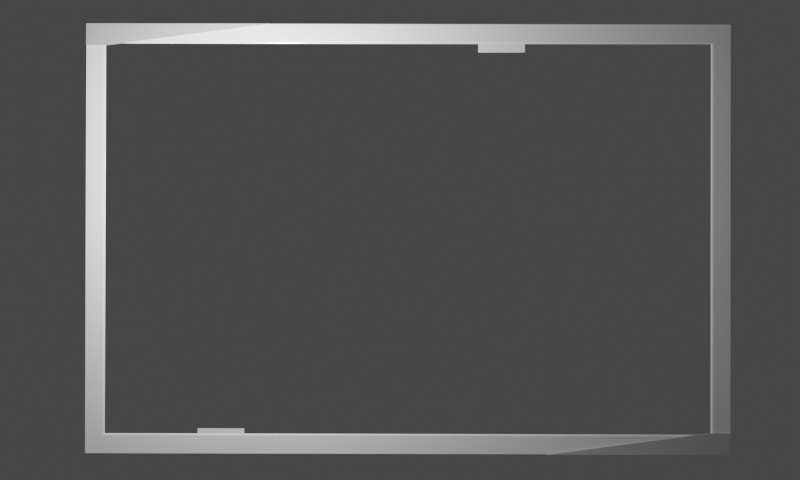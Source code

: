 # Source: windowBackgroundTexturing.blend  (saved by Blender 2.80.75; exported with 4.5.12 LTS)
import bpy
from mathutils import Matrix  # noqa: F401  (used for matrix-valued properties, if any)

bpy.ops.wm.read_factory_settings(use_empty=True)
scene = bpy.context.scene
scene.name = 'Scene'

# ---- collections
col_collection = bpy.data.collections.new('Collection'); scene.collection.children.link(col_collection)

# ---- materials (node trees are filled in below, after node groups)
mat_metallic = bpy.data.materials.new('Metallic')
mat_securedoors = bpy.data.materials.new('SecureDoors')

# ---- material node trees
mat_metallic.use_nodes = True; mat_metallic.node_tree.nodes.clear()
_N = mat_metallic.node_tree.nodes; _L = mat_metallic.node_tree.links
n0 = _N.new('ShaderNodeBsdfPrincipled'); n0.name = 'Principled BSDF'; n0.location = (103, 513)
n0.distribution = 'GGX'
n0.subsurface_method = 'BURLEY'
n0.inputs[0].default_value = (0.426, 0.426, 0.426, 1.0)
n0.inputs[1].default_value = 0.1341
n0.inputs[2].default_value = 0.1409
n0.inputs[3].default_value = 1.45
n0.inputs[27].default_value = (0.0, 0.0, 0.0, 1.0)
n0.inputs[28].default_value = 1.0
n1 = _N.new('ShaderNodeOutputMaterial'); n1.name = 'Material Output'; n1.location = (451, 513)
_L.new(n0.outputs[0], n1.inputs[0])
n1.is_active_output = True
mat_securedoors.use_nodes = True; mat_securedoors.node_tree.nodes.clear()
_N = mat_securedoors.node_tree.nodes; _L = mat_securedoors.node_tree.links
n0 = _N.new('ShaderNodeOutputMaterial'); n0.name = 'Material Output'; n0.location = (300, 300)
n1 = _N.new('ShaderNodeBsdfPrincipled'); n1.name = 'Principled BSDF'; n1.location = (10, 300)
n1.distribution = 'GGX'
n1.subsurface_method = 'BURLEY'
n1.inputs[0].default_value = (0.2631, 0.2631, 0.2631, 1.0)
n1.inputs[1].default_value = 0.1841
n1.inputs[2].default_value = 0.09091
n1.inputs[3].default_value = 1.45
n1.inputs[13].default_value = 0.6977
n1.inputs[27].default_value = (0.0, 0.0, 0.0, 1.0)
n1.inputs[28].default_value = 1.0
_L.new(n1.outputs[0], n0.inputs[0])
n0.is_active_output = True

# ---- world
world_world = bpy.data.worlds.new('World'); scene.world = world_world
world_world.use_nodes = True; world_world.node_tree.nodes.clear()
_N = world_world.node_tree.nodes; _L = world_world.node_tree.links
n0 = _N.new('ShaderNodeOutputWorld'); n0.name = 'World Output'; n0.location = (300, 300)
n1 = _N.new('ShaderNodeBackground'); n1.name = 'Background'; n1.location = (10, 300)
n1.inputs[0].default_value = (0.05088, 0.05088, 0.05088, 0.0)
_L.new(n1.outputs[0], n0.inputs[0])
n0.is_active_output = True
world_world.color = (0.05088, 0.05088, 0.05088)
world_world.use_sun_shadow = False
world_world.sun_shadow_jitter_overblur = 0.0

# ---- cameras
cam_camera = bpy.data.cameras.new('Camera')
cam_camera.clip_end = 100.0
cam_camera.ortho_scale = 7.314

# ---- lights
light_light = bpy.data.lights.new('Light', 'POINT')
light_light.transmission_factor = 0.0
light_light.energy = 1000.0
light_light.shadow_soft_size = 0.1
light_light.shadow_maximum_resolution = 0.006
light_light.use_absolute_resolution = True

# ---- meshes
me_plane = bpy.data.meshes.new('Plane')
me_plane.from_pydata([(-1.0, -1.0, 0.0), (1.0, -1.0, 0.0), (-1.0, 1.0, 0.0), (1.0, 1.0, 0.0), (-0.8667, -1.0, 0.0), (-0.7333, -1.0, 0.0), (-0.6, -1.0, 0.0), (-0.4667, -1.0, 0.0), (-0.3333, -1.0, 0.0), (-0.2, -1.0, 0.0), (-0.06667, -1.0, 0.0), (0.06667, -1.0, 0.0), (0.2, -1.0, 0.0), (0.3333, -1.0, 0.0), (0.4667, -1.0, 0.0), (0.6, -1.0, 0.0), (0.7333, -1.0, 0.0), (0.8667, -1.0, 0.0), (0.8667, 1.0, 0.0), (0.7333, 1.0, 0.0), (0.6, 1.0, 0.0), (0.4667, 1.0, 0.0), (0.3333, 1.0, 0.0), (0.2, 1.0, 0.0), (0.06667, 1.0, 0.0), (-0.06667, 1.0, 0.0), (-0.2, 1.0, 0.0), (-0.3333, 1.0, 0.0), (-0.4667, 1.0, 0.0), (-0.6, 1.0, 0.0), (-0.7333, 1.0, 0.0), (-0.8667, 1.0, 0.0), (-1.0, 0.8, 0.0), (-1.0, 0.6, 0.0), (-1.0, 0.4, 0.0), (-1.0, 0.2, 0.0), (-1.0, 0.0, 0.0), (-1.0, -0.2, 0.0), (-1.0, -0.4, 0.0), (-1.0, -0.6, 0.0), (-1.0, -0.8, 0.0), (1.0, -0.8, 0.0), (1.0, -0.6, 0.0), (1.0, -0.4, 0.0), (1.0, -0.2, 0.0), (1.0, 0.0, 0.0), (1.0, 0.2, 0.0), (1.0, 0.4, 0.0), (1.0, 0.6, 0.0), (1.0, 0.8, 0.0), (-1.0, -0.8, -0.02302), (-1.0, -1.0, -0.02302), (0.8667, -1.0, -0.02302), (1.0, -1.0, -0.02302), (1.0, 0.8, -0.02302), (1.0, 1.0, -0.02302), (-0.8667, 1.0, -0.02302), (-1.0, 1.0, -0.02302), (-0.8667, -1.0, -0.02302), (-0.7333, -1.0, -0.02302), (-0.6, -1.0, -0.02302), (-0.4667, -1.0, -0.02302), (-0.3333, -1.0, -0.02302), (-0.2, -1.0, -0.02302), (-0.06667, -1.0, -0.02302), (0.06667, -1.0, -0.02302), (0.2, -1.0, -0.02302), (0.3333, -1.0, -0.02302), (0.4667, -1.0, -0.02302), (0.6, -1.0, -0.02302), (0.7333, -1.0, -0.02302), (0.8667, 1.0, -0.02302), (0.7333, 1.0, -0.02302), (0.6, 1.0, -0.02302), (0.4667, 1.0, -0.02302), (0.3333, 1.0, -0.02302), (0.2, 1.0, -0.02302), (0.06667, 1.0, -0.02302), (-0.06667, 1.0, -0.02302), (-0.2, 1.0, -0.02302), (-0.3333, 1.0, -0.02302), (-0.4667, 1.0, -0.02302), (-0.6, 1.0, -0.02302), (-0.7333, 1.0, -0.02302), (-0.941, 0.9091, -0.02441), (-0.7962, 0.9091, -0.02441), (-0.6515, 0.9091, -0.02441), (-0.5067, 0.9091, -0.02441), (-0.3619, 0.9091, -0.02441), (-0.2172, 0.9091, -0.02441), (-0.07238, 0.9091, -0.02441), (0.07238, 0.9091, -0.02441), (0.2172, 0.9091, -0.02441), (0.3619, 0.9091, -0.02441), (0.5067, 0.9091, -0.02441), (0.6515, 0.9091, -0.02441), (0.7962, 0.9091, -0.02441), (0.941, 0.9091, -0.02441), (-1.0, 0.8, -0.02302), (-1.0, 0.6, -0.02302), (-1.0, 0.4, -0.02302), (-1.0, 0.2, -0.02302), (-1.0, 0.0, -0.02302), (-1.0, -0.2, -0.02302), (-1.0, -0.4, -0.02302), (-1.0, -0.6, -0.02302), (1.0, -0.8, -0.02302), (1.0, -0.6, -0.02302), (1.0, -0.4, -0.02302), (1.0, -0.2, -0.02302), (1.0, 0.0, -0.02302), (1.0, 0.2, -0.02302), (1.0, 0.4, -0.02302), (1.0, 0.6, -0.02302), (-0.941, -0.9091, -0.02441), (-0.941, -0.6818, -0.02441), (-0.941, -0.4545, -0.02441), (-0.941, -0.2273, -0.02441), (-0.941, 9.835e-11, -0.02441), (-0.941, 0.2273, -0.02441), (-0.941, 0.4545, -0.02441), (-0.941, 0.6818, -0.02441), (-0.7962, -0.9091, -0.02441), (-0.6515, -0.9091, -0.02441), (-0.5067, -0.9091, -0.02441), (-0.3619, -0.9091, -0.02441), (-0.2172, -0.9091, -0.02441), (-0.07238, -0.9091, -0.02441), (0.07238, -0.9091, -0.02441), (0.2172, -0.9091, -0.02441), (0.3619, -0.9091, -0.02441), (0.5067, -0.9091, -0.02441), (0.6515, -0.9091, -0.02441), (0.7962, -0.9091, -0.02441), (0.941, -0.9091, -0.02441), (0.941, -0.6818, -0.02441), (0.941, -0.4545, -0.02441), (0.941, -0.2273, -0.02441), (0.941, 9.835e-11, -0.02441), (0.941, 0.2273, -0.02441), (0.941, 0.4545, -0.02441), (0.941, 0.6818, -0.02441), (-0.941, -0.9091, -0.007038), (-0.9486, -0.917, 0.0005918), (-0.942, -0.9101, -0.003223), (-0.9448, -0.9131, -0.0004304), (-0.9486, -0.6818, 0.0005918), (-0.941, -0.6818, -0.007038), (-0.9448, -0.6818, -0.0004304), (-0.942, -0.6818, -0.003223), (-0.9486, -0.4545, 0.0005918), (-0.941, -0.4545, -0.007038), (-0.9448, -0.4545, -0.0004304), (-0.942, -0.4545, -0.003223), (-0.9486, -0.2273, 0.0005918), (-0.941, -0.2273, -0.007038), (-0.9448, -0.2273, -0.0004304), (-0.942, -0.2273, -0.003223), (-0.9486, 9.835e-11, 0.0005918), (-0.941, 9.835e-11, -0.007038), (-0.9448, 9.835e-11, -0.0004304), (-0.942, 9.835e-11, -0.003223), (-0.9486, 0.2273, 0.0005918), (-0.941, 0.2273, -0.007038), (-0.9448, 0.2273, -0.0004304), (-0.942, 0.2273, -0.003223), (-0.9486, 0.4545, 0.0005918), (-0.941, 0.4545, -0.007038), (-0.9448, 0.4545, -0.0004304), (-0.942, 0.4545, -0.003223), (-0.9486, 0.6818, 0.0005918), (-0.941, 0.6818, -0.007038), (-0.9448, 0.6818, -0.0004304), (-0.942, 0.6818, -0.003223), (-0.9486, 0.917, 0.0005918), (-0.941, 0.9091, -0.007038), (-0.9448, 0.9131, -0.0004304), (-0.942, 0.9101, -0.003223), (-0.7962, -0.917, 0.0005918), (-0.7962, -0.9091, -0.007038), (-0.7962, -0.9131, -0.0004304), (-0.7962, -0.9101, -0.003223), (-0.7962, 0.9091, -0.007038), (-0.7962, 0.917, 0.0005918), (-0.7962, 0.9101, -0.003223), (-0.7962, 0.9131, -0.0004304), (-0.6515, -0.917, 0.0005918), (-0.6515, -0.9091, -0.007038), (-0.6515, -0.9131, -0.0004304), (-0.6515, -0.9101, -0.003223), (-0.6515, 0.9091, -0.007038), (-0.6515, 0.917, 0.0005918), (-0.6515, 0.9101, -0.003223), (-0.6515, 0.9131, -0.0004304), (-0.5067, -0.917, 0.0005918), (-0.5067, -0.9091, -0.007038), (-0.5067, -0.9131, -0.0004304), (-0.5067, -0.9101, -0.003223), (-0.5067, 0.9091, -0.007038), (-0.5067, 0.917, 0.0005918), (-0.5067, 0.9101, -0.003223), (-0.5067, 0.9131, -0.0004304), (-0.3619, -0.917, 0.0005918), (-0.3619, -0.9091, -0.007038), (-0.3619, -0.9131, -0.0004304), (-0.3619, -0.9101, -0.003223), (-0.3619, 0.9091, -0.007038), (-0.3619, 0.917, 0.0005918), (-0.3619, 0.9101, -0.003223), (-0.3619, 0.9131, -0.0004304), (-0.2172, -0.917, 0.0005918), (-0.2172, -0.9091, -0.007038), (-0.2172, -0.9131, -0.0004304), (-0.2172, -0.9101, -0.003223), (-0.2172, 0.9091, -0.007038), (-0.2172, 0.917, 0.0005918), (-0.2172, 0.9101, -0.003223), (-0.2172, 0.9131, -0.0004304), (-0.07238, -0.917, 0.0005918), (-0.07238, -0.9091, -0.007038), (-0.07238, -0.9131, -0.0004304), (-0.07238, -0.9101, -0.003223), (-0.07238, 0.9091, -0.007038), (-0.07238, 0.917, 0.0005918), (-0.07238, 0.9101, -0.003223), (-0.07238, 0.9131, -0.0004304), (0.07238, -0.917, 0.0005918), (0.07238, -0.9091, -0.007038), (0.07238, -0.9131, -0.0004304), (0.07238, -0.9101, -0.003223), (0.07238, 0.9091, -0.007038), (0.07238, 0.917, 0.0005918), (0.07238, 0.9101, -0.003223), (0.07238, 0.9131, -0.0004304), (0.2172, -0.917, 0.0005918), (0.2172, -0.9091, -0.007038), (0.2172, -0.9131, -0.0004304), (0.2172, -0.9101, -0.003223), (0.2172, 0.9091, -0.007038), (0.2172, 0.917, 0.0005918), (0.2172, 0.9101, -0.003223), (0.2172, 0.9131, -0.0004304), (0.3619, -0.917, 0.0005918), (0.3619, -0.9091, -0.007038), (0.3619, -0.9131, -0.0004304), (0.3619, -0.9101, -0.003223), (0.3619, 0.9091, -0.007038), (0.3619, 0.917, 0.0005918), (0.3619, 0.9101, -0.003223), (0.3619, 0.9131, -0.0004304), (0.5067, -0.917, 0.0005918), (0.5067, -0.9091, -0.007038), (0.5067, -0.9131, -0.0004304), (0.5067, -0.9101, -0.003223), (0.5067, 0.9091, -0.007038), (0.5067, 0.917, 0.0005918), (0.5067, 0.9101, -0.003223), (0.5067, 0.9131, -0.0004304), (0.6515, -0.917, 0.0005918), (0.6515, -0.9091, -0.007038), (0.6515, -0.9131, -0.0004304), (0.6515, -0.9101, -0.003223), (0.6515, 0.9091, -0.007038), (0.6515, 0.917, 0.0005918), (0.6515, 0.9101, -0.003223), (0.6515, 0.9131, -0.0004304), (0.7962, -0.917, 0.0005918), (0.7962, -0.9091, -0.007038), (0.7962, -0.9131, -0.0004304), (0.7962, -0.9101, -0.003223), (0.7962, 0.9091, -0.007038), (0.7962, 0.917, 0.0005918), (0.7962, 0.9101, -0.003223), (0.7962, 0.9131, -0.0004304), (0.9486, -0.917, 0.0005918), (0.941, -0.9091, -0.007038), (0.9448, -0.9131, -0.0004304), (0.942, -0.9101, -0.003223), (0.941, -0.6818, -0.007038), (0.9486, -0.6818, 0.0005918), (0.942, -0.6818, -0.003223), (0.9448, -0.6818, -0.0004304), (0.941, -0.4545, -0.007038), (0.9486, -0.4545, 0.0005918), (0.942, -0.4545, -0.003223), (0.9448, -0.4545, -0.0004304), (0.941, -0.2273, -0.007038), (0.9486, -0.2273, 0.0005918), (0.942, -0.2273, -0.003223), (0.9448, -0.2273, -0.0004304), (0.941, 9.835e-11, -0.007038), (0.9486, 9.835e-11, 0.0005918), (0.942, 9.835e-11, -0.003223), (0.9448, 9.835e-11, -0.0004304), (0.941, 0.2273, -0.007038), (0.9486, 0.2273, 0.0005918), (0.942, 0.2273, -0.003223), (0.9448, 0.2273, -0.0004304), (0.941, 0.4545, -0.007038), (0.9486, 0.4545, 0.0005918), (0.942, 0.4545, -0.003223), (0.9448, 0.4545, -0.0004304), (0.941, 0.6818, -0.007038), (0.9486, 0.6818, 0.0005918), (0.942, 0.6818, -0.003223), (0.9448, 0.6818, -0.0004304), (0.941, 0.9091, -0.007038), (0.9486, 0.917, 0.0005918), (0.942, 0.9101, -0.003223), (0.9448, 0.9131, -0.0004304), (0.3619, 0.8695, -0.02441), (0.2172, 0.8695, -0.02441), (0.3619, 0.8695, -0.007038), (0.2172, 0.8695, -0.007038), (-0.5067, -0.8856, -0.02441), (-0.6515, -0.8856, -0.02441), (-0.6515, -0.8856, -0.007038), (-0.5067, -0.8856, -0.007038)], [], [(5, 178, 186, 6), (175, 182, 85, 84), (182, 190, 86, 85), (190, 198, 87, 86), (198, 206, 88, 87), (206, 214, 89, 88), (214, 222, 90, 89), (222, 230, 91, 90), (230, 238, 92, 91), (93, 92, 311, 310), (246, 254, 94, 93), (254, 262, 95, 94), (262, 270, 96, 95), (270, 306, 97, 96), (275, 267, 133, 134), (267, 259, 132, 133), (259, 251, 131, 132), (251, 243, 130, 131), (243, 235, 129, 130), (235, 227, 128, 129), (227, 219, 127, 128), (219, 211, 126, 127), (211, 203, 125, 126), (203, 195, 124, 125), (123, 124, 314, 315), (187, 179, 122, 123), (40, 39, 146, 143), (142, 147, 115, 114), (179, 142, 114, 122), (151, 155, 117, 116), (155, 159, 118, 117), (159, 163, 119, 118), (163, 167, 120, 119), (167, 171, 121, 120), (171, 175, 84, 121), (174, 31, 30, 183), (278, 275, 134, 135), (282, 278, 135, 136), (286, 282, 136, 137), (290, 286, 137, 138), (294, 290, 138, 139), (298, 294, 139, 140), (302, 298, 140, 141), (306, 302, 141, 97), (307, 18, 3, 49), (97, 54, 55, 71), (98, 84, 56, 57), (84, 85, 83, 56), (85, 86, 82, 83), (86, 87, 81, 82), (87, 88, 80, 81), (88, 89, 79, 80), (89, 90, 78, 79), (90, 91, 77, 78), (91, 92, 76, 77), (92, 93, 75, 76), (93, 94, 74, 75), (94, 95, 73, 74), (95, 96, 72, 73), (96, 97, 71, 72), (70, 52, 134, 133), (69, 70, 133, 132), (68, 69, 132, 131), (67, 68, 131, 130), (66, 67, 130, 129), (65, 66, 129, 128), (64, 65, 128, 127), (63, 64, 127, 126), (62, 63, 126, 125), (61, 62, 125, 124), (60, 61, 124, 123), (59, 60, 123, 122), (58, 59, 122, 114), (51, 58, 114, 50), (50, 114, 115, 105), (105, 115, 116, 104), (104, 116, 117, 103), (103, 117, 118, 102), (102, 118, 119, 101), (101, 119, 120, 100), (100, 120, 121, 99), (99, 121, 84, 98), (52, 53, 106, 134), (134, 106, 107, 135), (135, 107, 108, 136), (136, 108, 109, 137), (137, 109, 110, 138), (138, 110, 111, 139), (139, 111, 112, 140), (140, 112, 113, 141), (141, 113, 54, 97), (255, 21, 20, 263), (33, 32, 174, 170), (2, 32, 98, 57), (19, 20, 73, 72), (15, 258, 266, 16), (32, 33, 99, 98), (20, 21, 74, 73), (247, 22, 21, 255), (33, 34, 100, 99), (21, 22, 75, 74), (14, 250, 258, 15), (34, 35, 101, 100), (22, 23, 76, 75), (239, 23, 22, 247), (35, 36, 102, 101), (23, 24, 77, 76), (13, 242, 250, 14), (36, 37, 103, 102), (24, 25, 78, 77), (231, 24, 23, 239), (37, 38, 104, 103), (25, 26, 79, 78), (40, 0, 51, 50), (12, 234, 242, 13), (38, 39, 105, 104), (26, 27, 80, 79), (17, 1, 53, 52), (223, 25, 24, 231), (39, 40, 50, 105), (27, 28, 81, 80), (49, 3, 55, 54), (11, 226, 234, 12), (1, 41, 106, 53), (28, 29, 82, 81), (31, 2, 57, 56), (215, 26, 25, 223), (41, 42, 107, 106), (29, 30, 83, 82), (0, 4, 58, 51), (10, 218, 226, 11), (42, 43, 108, 107), (30, 31, 56, 83), (4, 5, 59, 58), (207, 27, 26, 215), (43, 44, 109, 108), (5, 6, 60, 59), (9, 210, 218, 10), (44, 45, 110, 109), (6, 7, 61, 60), (199, 28, 27, 207), (274, 279, 42, 41), (45, 46, 111, 110), (7, 8, 62, 61), (8, 202, 210, 9), (279, 283, 43, 42), (46, 47, 112, 111), (8, 9, 63, 62), (191, 29, 28, 199), (283, 287, 44, 43), (47, 48, 113, 112), (9, 10, 64, 63), (7, 194, 202, 8), (287, 291, 45, 44), (48, 49, 54, 113), (10, 11, 65, 64), (183, 30, 29, 191), (291, 295, 46, 45), (11, 12, 66, 65), (6, 186, 194, 7), (295, 299, 47, 46), (4, 143, 178, 5), (12, 13, 67, 66), (147, 151, 116, 115), (299, 303, 48, 47), (39, 38, 150, 146), (13, 14, 68, 67), (32, 2, 31, 174), (303, 307, 49, 48), (38, 37, 154, 150), (14, 15, 69, 68), (271, 19, 18, 307), (37, 36, 158, 154), (15, 16, 70, 69), (17, 274, 41, 1), (36, 35, 162, 158), (16, 17, 52, 70), (263, 20, 19, 271), (35, 34, 166, 162), (3, 18, 71, 55), (16, 266, 274, 17), (34, 33, 170, 166), (18, 19, 72, 71), (143, 146, 148, 145), (145, 148, 149, 144), (144, 149, 147, 142), (146, 150, 152, 148), (148, 152, 153, 149), (149, 153, 151, 147), (150, 154, 156, 152), (152, 156, 157, 153), (153, 157, 155, 151), (154, 158, 160, 156), (156, 160, 161, 157), (157, 161, 159, 155), (158, 162, 164, 160), (160, 164, 165, 161), (161, 165, 163, 159), (162, 166, 168, 164), (164, 168, 169, 165), (165, 169, 167, 163), (166, 170, 172, 168), (168, 172, 173, 169), (169, 173, 171, 167), (170, 174, 176, 172), (172, 176, 177, 173), (173, 177, 175, 171), (275, 278, 280, 277), (277, 280, 281, 276), (276, 281, 279, 274), (278, 282, 284, 280), (280, 284, 285, 281), (281, 285, 283, 279), (282, 286, 288, 284), (284, 288, 289, 285), (285, 289, 287, 283), (286, 290, 292, 288), (288, 292, 293, 289), (289, 293, 291, 287), (290, 294, 296, 292), (292, 296, 297, 293), (293, 297, 295, 291), (294, 298, 300, 296), (296, 300, 301, 297), (297, 301, 299, 295), (298, 302, 304, 300), (300, 304, 305, 301), (301, 305, 303, 299), (302, 306, 308, 304), (304, 308, 309, 305), (305, 309, 307, 303), (274, 266, 268, 276), (276, 268, 269, 277), (277, 269, 267, 275), (306, 270, 272, 308), (308, 272, 273, 309), (309, 273, 271, 307), (266, 258, 260, 268), (268, 260, 261, 269), (269, 261, 259, 267), (270, 262, 264, 272), (272, 264, 265, 273), (273, 265, 263, 271), (258, 250, 252, 260), (260, 252, 253, 261), (261, 253, 251, 259), (262, 254, 256, 264), (264, 256, 257, 265), (265, 257, 255, 263), (250, 242, 244, 252), (252, 244, 245, 253), (253, 245, 243, 251), (254, 246, 248, 256), (256, 248, 249, 257), (257, 249, 247, 255), (242, 234, 236, 244), (244, 236, 237, 245), (245, 237, 235, 243), (246, 238, 240, 248), (248, 240, 241, 249), (249, 241, 239, 247), (234, 226, 228, 236), (236, 228, 229, 237), (237, 229, 227, 235), (238, 230, 232, 240), (240, 232, 233, 241), (241, 233, 231, 239), (226, 218, 220, 228), (228, 220, 221, 229), (229, 221, 219, 227), (230, 222, 224, 232), (232, 224, 225, 233), (233, 225, 223, 231), (218, 210, 212, 220), (220, 212, 213, 221), (221, 213, 211, 219), (222, 214, 216, 224), (224, 216, 217, 225), (225, 217, 215, 223), (210, 202, 204, 212), (212, 204, 205, 213), (213, 205, 203, 211), (214, 206, 208, 216), (216, 208, 209, 217), (217, 209, 207, 215), (202, 194, 196, 204), (204, 196, 197, 205), (205, 197, 195, 203), (206, 198, 200, 208), (208, 200, 201, 209), (209, 201, 199, 207), (194, 186, 188, 196), (196, 188, 189, 197), (197, 189, 187, 195), (198, 190, 192, 200), (200, 192, 193, 201), (201, 193, 191, 199), (186, 178, 180, 188), (188, 180, 181, 189), (189, 181, 179, 187), (190, 182, 184, 192), (192, 184, 185, 193), (193, 185, 183, 191), (178, 143, 145, 180), (180, 145, 144, 181), (181, 144, 142, 179), (182, 175, 177, 184), (184, 177, 176, 185), (185, 176, 174, 183), (0, 40, 143, 4), (313, 312, 310, 311), (246, 93, 310, 312), (92, 238, 313, 311), (238, 246, 312, 313), (317, 316, 315, 314), (124, 195, 317, 314), (195, 187, 316, 317), (187, 123, 315, 316)])
_uv = me_plane.uv_layers.new(name='UVMap')
_uv.uv.foreach_set('vector', [0.1333, 0.0, 0.1333, 0.09649, 0.2, 0.09649, 0.2, 0.0, 0.06667, 0.9, 0.1333, 0.9, 0.1333, 0.9, 0.06667, 0.9, 0.1333, 0.9, 0.2, 0.9, 0.2, 0.9, 0.1333, 0.9, 0.2, 0.9, 0.2667, 0.9, 0.2667, 0.9, 0.2, 0.9, 0.2667, 0.9, 0.3333, 0.9, 0.3333, 0.9, 0.2667, 0.9, 0.3333, 0.9, 0.4, 0.9, 0.4, 0.9, 0.3333, 0.9, 0.4, 0.9, 0.4667, 0.9, 0.4667, 0.9, 0.4, 0.9, 0.4667, 0.9, 0.5333, 0.9, 0.5333, 0.9, 0.4667, 0.9, 0.5333, 0.9, 0.6, 0.9, 0.6, 0.9, 0.5333, 0.9, 0.6667, 0.9, 0.6, 0.9, 0.6, 0.9, 0.6667, 0.9, 0.6667, 0.9, 0.7333, 0.9, 0.7333, 0.9, 0.6667, 0.9, 0.7333, 0.9, 0.8, 0.9, 0.8, 0.9, 0.7333, 0.9, 0.8, 0.9, 0.8667, 0.9, 0.8667, 0.9, 0.8, 0.9, 0.8667, 0.9, 0.9333, 0.9, 0.9333, 0.9, 0.8667, 0.9, 0.9333, 0.1, 0.8667, 0.1, 0.8667, 0.1, 0.9333, 0.1, 0.8667, 0.1, 0.8, 0.1, 0.8, 0.1, 0.8667, 0.1, 0.8, 0.1, 0.7333, 0.1, 0.7333, 0.1, 0.8, 0.1, 0.7333, 0.1, 0.6667, 0.1, 0.6667, 0.1, 0.7333, 0.1, 0.6667, 0.1, 0.6, 0.1, 0.6, 0.1, 0.6667, 0.1, 0.6, 0.1, 0.5333, 0.1, 0.5333, 0.1, 0.6, 0.1, 0.5333, 0.1, 0.4667, 0.1, 0.4667, 0.1, 0.5333, 0.1, 0.4667, 0.1, 0.4, 0.1, 0.4, 0.1, 0.4667, 0.1, 0.4, 0.1, 0.3333, 0.1, 0.3333, 0.1, 0.4, 0.1, 0.3333, 0.1, 0.2667, 0.1, 0.2667, 0.1, 0.3333, 0.1, 0.2, 0.1, 0.2667, 0.1, 0.2667, 0.1, 0.2, 0.1, 0.2, 0.1, 0.1333, 0.1, 0.1333, 0.1, 0.2, 0.1, 0.0, 0.1, 0.0, 0.2, 0.06315, 0.2, 0.06315, 0.09649, 0.06667, 0.1, 0.06667, 0.2, 0.06667, 0.2, 0.06667, 0.1, 0.1333, 0.1, 0.06667, 0.1, 0.06667, 0.1, 0.1333, 0.1, 0.06667, 0.3, 0.06667, 0.4, 0.06667, 0.4, 0.06667, 0.3, 0.06667, 0.4, 0.06667, 0.5, 0.06667, 0.5, 0.06667, 0.4, 0.06667, 0.5, 0.06667, 0.6, 0.06667, 0.6, 0.06667, 0.5, 0.06667, 0.6, 0.06667, 0.7, 0.06667, 0.7, 0.06667, 0.6, 0.06667, 0.7, 0.06667, 0.8, 0.06667, 0.8, 0.06667, 0.7, 0.06667, 0.8, 0.06667, 0.9, 0.06667, 0.9, 0.06667, 0.8, 0.06315, 0.9035, 0.06667, 1.0, 0.1333, 1.0, 0.1333, 0.9035, 0.9333, 0.2, 0.9333, 0.1, 0.9333, 0.1, 0.9333, 0.2, 0.9333, 0.3, 0.9333, 0.2, 0.9333, 0.2, 0.9333, 0.3, 0.9333, 0.4, 0.9333, 0.3, 0.9333, 0.3, 0.9333, 0.4, 0.9333, 0.5, 0.9333, 0.4, 0.9333, 0.4, 0.9333, 0.5, 0.9333, 0.6, 0.9333, 0.5, 0.9333, 0.5, 0.9333, 0.6, 0.9333, 0.7, 0.9333, 0.6, 0.9333, 0.6, 0.9333, 0.7, 0.9333, 0.8, 0.9333, 0.7, 0.9333, 0.7, 0.9333, 0.8, 0.9333, 0.9, 0.9333, 0.8, 0.9333, 0.8, 0.9333, 0.9, 0.9368, 0.9035, 0.9333, 1.0, 1.0, 1.0, 1.0, 0.9, 0.9333, 0.9, 1.0, 0.9, 1.0, 1.0, 0.9333, 1.0, 0.0, 0.9, 0.06667, 0.9, 0.06667, 1.0, 0.0, 1.0, 0.06667, 0.9, 0.1333, 0.9, 0.1333, 1.0, 0.06667, 1.0, 0.1333, 0.9, 0.2, 0.9, 0.2, 1.0, 0.1333, 1.0, 0.2, 0.9, 0.2667, 0.9, 0.2667, 1.0, 0.2, 1.0, 0.2667, 0.9, 0.3333, 0.9, 0.3333, 1.0, 0.2667, 1.0, 0.3333, 0.9, 0.4, 0.9, 0.4, 1.0, 0.3333, 1.0, 0.4, 0.9, 0.4667, 0.9, 0.4667, 1.0, 0.4, 1.0, 0.4667, 0.9, 0.5333, 0.9, 0.5333, 1.0, 0.4667, 1.0, 0.5333, 0.9, 0.6, 0.9, 0.6, 1.0, 0.5333, 1.0, 0.6, 0.9, 0.6667, 0.9, 0.6667, 1.0, 0.6, 1.0, 0.6667, 0.9, 0.7333, 0.9, 0.7333, 1.0, 0.6667, 1.0, 0.7333, 0.9, 0.8, 0.9, 0.8, 1.0, 0.7333, 1.0, 0.8, 0.9, 0.8667, 0.9, 0.8667, 1.0, 0.8, 1.0, 0.8667, 0.9, 0.9333, 0.9, 0.9333, 1.0, 0.8667, 1.0, 0.8667, 0.0, 0.9333, 0.0, 0.9333, 0.1, 0.8667, 0.1, 0.8, 0.0, 0.8667, 0.0, 0.8667, 0.1, 0.8, 0.1, 0.7333, 0.0, 0.8, 0.0, 0.8, 0.1, 0.7333, 0.1, 0.6667, 0.0, 0.7333, 0.0, 0.7333, 0.1, 0.6667, 0.1, 0.6, 0.0, 0.6667, 0.0, 0.6667, 0.1, 0.6, 0.1, 0.5333, 0.0, 0.6, 0.0, 0.6, 0.1, 0.5333, 0.1, 0.4667, 0.0, 0.5333, 0.0, 0.5333, 0.1, 0.4667, 0.1, 0.4, 0.0, 0.4667, 0.0, 0.4667, 0.1, 0.4, 0.1, 0.3333, 0.0, 0.4, 0.0, 0.4, 0.1, 0.3333, 0.1, 0.2667, 0.0, 0.3333, 0.0, 0.3333, 0.1, 0.2667, 0.1, 0.2, 0.0, 0.2667, 0.0, 0.2667, 0.1, 0.2, 0.1, 0.1333, 0.0, 0.2, 0.0, 0.2, 0.1, 0.1333, 0.1, 0.06667, 0.0, 0.1333, 0.0, 0.1333, 0.1, 0.06667, 0.1, 0.0, 0.0, 0.06667, 0.0, 0.06667, 0.1, 0.0, 0.1, 0.0, 0.1, 0.06667, 0.1, 0.06667, 0.2, 0.0, 0.2, 0.0, 0.2, 0.06667, 0.2, 0.06667, 0.3, 0.0, 0.3, 0.0, 0.3, 0.06667, 0.3, 0.06667, 0.4, 0.0, 0.4, 0.0, 0.4, 0.06667, 0.4, 0.06667, 0.5, 0.0, 0.5, 0.0, 0.5, 0.06667, 0.5, 0.06667, 0.6, 0.0, 0.6, 0.0, 0.6, 0.06667, 0.6, 0.06667, 0.7, 0.0, 0.7, 0.0, 0.7, 0.06667, 0.7, 0.06667, 0.8, 0.0, 0.8, 0.0, 0.8, 0.06667, 0.8, 0.06667, 0.9, 0.0, 0.9, 0.9333, 0.0, 1.0, 0.0, 1.0, 0.1, 0.9333, 0.1, 0.9333, 0.1, 1.0, 0.1, 1.0, 0.2, 0.9333, 0.2, 0.9333, 0.2, 1.0, 0.2, 1.0, 0.3, 0.9333, 0.3, 0.9333, 0.3, 1.0, 0.3, 1.0, 0.4, 0.9333, 0.4, 0.9333, 0.4, 1.0, 0.4, 1.0, 0.5, 0.9333, 0.5, 0.9333, 0.5, 1.0, 0.5, 1.0, 0.6, 0.9333, 0.6, 0.9333, 0.6, 1.0, 0.6, 1.0, 0.7, 0.9333, 0.7, 0.9333, 0.7, 1.0, 0.7, 1.0, 0.8, 0.9333, 0.8, 0.9333, 0.8, 1.0, 0.8, 1.0, 0.9, 0.9333, 0.9, 0.7333, 0.9035, 0.7333, 1.0, 0.8, 1.0, 0.8, 0.9035, 0.0, 0.8, 0.0, 0.9, 0.06315, 0.9035, 0.06315, 0.8, 0.0, 1.0, 0.0, 0.9, 0.0, 0.9, 0.0, 1.0, 0.8667, 1.0, 0.8, 1.0, 0.8, 1.0, 0.8667, 1.0, 0.8, 0.0, 0.8, 0.09649, 0.8667, 0.09649, 0.8667, 0.0, 0.0, 0.9, 0.0, 0.8, 0.0, 0.8, 0.0, 0.9, 0.8, 1.0, 0.7333, 1.0, 0.7333, 1.0, 0.8, 1.0, 0.6667, 0.9035, 0.6667, 1.0, 0.7333, 1.0, 0.7333, 0.9035, 0.0, 0.8, 0.0, 0.7, 0.0, 0.7, 0.0, 0.8, 0.7333, 1.0, 0.6667, 1.0, 0.6667, 1.0, 0.7333, 1.0, 0.7333, 0.0, 0.7333, 0.09649, 0.8, 0.09649, 0.8, 0.0, 0.0, 0.7, 0.0, 0.6, 0.0, 0.6, 0.0, 0.7, 0.6667, 1.0, 0.6, 1.0, 0.6, 1.0, 0.6667, 1.0, 0.6, 0.9035, 0.6, 1.0, 0.6667, 1.0, 0.6667, 0.9035, 0.0, 0.6, 0.0, 0.5, 0.0, 0.5, 0.0, 0.6, 0.6, 1.0, 0.5333, 1.0, 0.5333, 1.0, 0.6, 1.0, 0.6667, 0.0, 0.6667, 0.09649, 0.7333, 0.09649, 0.7333, 0.0, 0.0, 0.5, 0.0, 0.4, 0.0, 0.4, 0.0, 0.5, 0.5333, 1.0, 0.4667, 1.0, 0.4667, 1.0, 0.5333, 1.0, 0.5333, 0.9035, 0.5333, 1.0, 0.6, 1.0, 0.6, 0.9035, 0.0, 0.4, 0.0, 0.3, 0.0, 0.3, 0.0, 0.4, 0.4667, 1.0, 0.4, 1.0, 0.4, 1.0, 0.4667, 1.0, 0.0, 0.1, 0.0, 0.0, 0.0, 0.0, 0.0, 0.1, 0.6, 0.0, 0.6, 0.09649, 0.6667, 0.09649, 0.6667, 0.0, 0.0, 0.3, 0.0, 0.2, 0.0, 0.2, 0.0, 0.3, 0.4, 1.0, 0.3333, 1.0, 0.3333, 1.0, 0.4, 1.0, 0.9333, 0.0, 1.0, 0.0, 1.0, 0.0, 0.9333, 0.0, 0.4667, 0.9035, 0.4667, 1.0, 0.5333, 1.0, 0.5333, 0.9035, 0.0, 0.2, 0.0, 0.1, 0.0, 0.1, 0.0, 0.2, 0.3333, 1.0, 0.2667, 1.0, 0.2667, 1.0, 0.3333, 1.0, 1.0, 0.9, 1.0, 1.0, 1.0, 1.0, 1.0, 0.9, 0.5333, 0.0, 0.5333, 0.09649, 0.6, 0.09649, 0.6, 0.0, 1.0, 0.0, 1.0, 0.1, 1.0, 0.1, 1.0, 0.0, 0.2667, 1.0, 0.2, 1.0, 0.2, 1.0, 0.2667, 1.0, 0.06667, 1.0, 0.0, 1.0, 0.0, 1.0, 0.06667, 1.0, 0.4, 0.9035, 0.4, 1.0, 0.4667, 1.0, 0.4667, 0.9035, 1.0, 0.1, 1.0, 0.2, 1.0, 0.2, 1.0, 0.1, 0.2, 1.0, 0.1333, 1.0, 0.1333, 1.0, 0.2, 1.0, 0.0, 0.0, 0.06667, 0.0, 0.06667, 0.0, 0.0, 0.0, 0.4667, 0.0, 0.4667, 0.09649, 0.5333, 0.09649, 0.5333, 0.0, 1.0, 0.2, 1.0, 0.3, 1.0, 0.3, 1.0, 0.2, 0.1333, 1.0, 0.06667, 1.0, 0.06667, 1.0, 0.1333, 1.0, 0.06667, 0.0, 0.1333, 0.0, 0.1333, 0.0, 0.06667, 0.0, 0.3333, 0.9035, 0.3333, 1.0, 0.4, 1.0, 0.4, 0.9035, 1.0, 0.3, 1.0, 0.4, 1.0, 0.4, 1.0, 0.3, 0.1333, 0.0, 0.2, 0.0, 0.2, 0.0, 0.1333, 0.0, 0.4, 0.0, 0.4, 0.09649, 0.4667, 0.09649, 0.4667, 0.0, 1.0, 0.4, 1.0, 0.5, 1.0, 0.5, 1.0, 0.4, 0.2, 0.0, 0.2667, 0.0, 0.2667, 0.0, 0.2, 0.0, 0.2667, 0.9035, 0.2667, 1.0, 0.3333, 1.0, 0.3333, 0.9035, 0.9368, 0.09649, 0.9368, 0.2, 1.0, 0.2, 1.0, 0.1, 1.0, 0.5, 1.0, 0.6, 1.0, 0.6, 1.0, 0.5, 0.2667, 0.0, 0.3333, 0.0, 0.3333, 0.0, 0.2667, 0.0, 0.3333, 0.0, 0.3333, 0.09649, 0.4, 0.09649, 0.4, 0.0, 0.9368, 0.2, 0.9368, 0.3, 1.0, 0.3, 1.0, 0.2, 1.0, 0.6, 1.0, 0.7, 1.0, 0.7, 1.0, 0.6, 0.3333, 0.0, 0.4, 0.0, 0.4, 0.0, 0.3333, 0.0, 0.2, 0.9035, 0.2, 1.0, 0.2667, 1.0, 0.2667, 0.9035, 0.9368, 0.3, 0.9368, 0.4, 1.0, 0.4, 1.0, 0.3, 1.0, 0.7, 1.0, 0.8, 1.0, 0.8, 1.0, 0.7, 0.4, 0.0, 0.4667, 0.0, 0.4667, 0.0, 0.4, 0.0, 0.2667, 0.0, 0.2667, 0.09649, 0.3333, 0.09649, 0.3333, 0.0, 0.9368, 0.4, 0.9368, 0.5, 1.0, 0.5, 1.0, 0.4, 1.0, 0.8, 1.0, 0.9, 1.0, 0.9, 1.0, 0.8, 0.4667, 0.0, 0.5333, 0.0, 0.5333, 0.0, 0.4667, 0.0, 0.1333, 0.9035, 0.1333, 1.0, 0.2, 1.0, 0.2, 0.9035, 0.9368, 0.5, 0.9368, 0.6, 1.0, 0.6, 1.0, 0.5, 0.5333, 0.0, 0.6, 0.0, 0.6, 0.0, 0.5333, 0.0, 0.2, 0.0, 0.2, 0.09649, 0.2667, 0.09649, 0.2667, 0.0, 0.9368, 0.6, 0.9368, 0.7, 1.0, 0.7, 1.0, 0.6, 0.06667, 0.0, 0.06315, 0.09649, 0.1333, 0.09649, 0.1333, 0.0, 0.6, 0.0, 0.6667, 0.0, 0.6667, 0.0, 0.6, 0.0, 0.06667, 0.2, 0.06667, 0.3, 0.06667, 0.3, 0.06667, 0.2, 0.9368, 0.7, 0.9368, 0.8, 1.0, 0.8, 1.0, 0.7, 0.0, 0.2, 0.0, 0.3, 0.06315, 0.3, 0.06315, 0.2, 0.6667, 0.0, 0.7333, 0.0, 0.7333, 0.0, 0.6667, 0.0, 0.0, 0.9, 0.0, 1.0, 0.06667, 1.0, 0.06315, 0.9035, 0.9368, 0.8, 0.9368, 0.9035, 1.0, 0.9, 1.0, 0.8, 0.0, 0.3, 0.0, 0.4, 0.06315, 0.4, 0.06315, 0.3, 0.7333, 0.0, 0.8, 0.0, 0.8, 0.0, 0.7333, 0.0, 0.8667, 0.9035, 0.8667, 1.0, 0.9333, 1.0, 0.9368, 0.9035, 0.0, 0.4, 0.0, 0.5, 0.06315, 0.5, 0.06315, 0.4, 0.8, 0.0, 0.8667, 0.0, 0.8667, 0.0, 0.8, 0.0, 0.9333, 0.0, 0.9368, 0.09649, 1.0, 0.1, 1.0, 0.0, 0.0, 0.5, 0.0, 0.6, 0.06315, 0.6, 0.06315, 0.5, 0.8667, 0.0, 0.9333, 0.0, 0.9333, 0.0, 0.8667, 0.0, 0.8, 0.9035, 0.8, 1.0, 0.8667, 1.0, 0.8667, 0.9035, 0.0, 0.6, 0.0, 0.7, 0.06315, 0.7, 0.06315, 0.6, 1.0, 1.0, 0.9333, 1.0, 0.9333, 1.0, 1.0, 1.0, 0.8667, 0.0, 0.8667, 0.09649, 0.9368, 0.09649, 0.9333, 0.0, 0.0, 0.7, 0.0, 0.8, 0.06315, 0.8, 0.06315, 0.7, 0.9333, 1.0, 0.8667, 1.0, 0.8667, 1.0, 0.9333, 1.0, 0.06315, 0.09649, 0.06315, 0.2, 0.06491, 0.2, 0.06491, 0.09824, 0.06491, 0.09824, 0.06491, 0.2, 0.06667, 0.2, 0.06643, 0.09976, 0.06643, 0.09976, 0.06667, 0.2, 0.06667, 0.2, 0.06667, 0.1, 0.06315, 0.2, 0.06315, 0.3, 0.06491, 0.3, 0.06491, 0.2, 0.06491, 0.2, 0.06491, 0.3, 0.06667, 0.3, 0.06667, 0.2, 0.06667, 0.2, 0.06667, 0.3, 0.06667, 0.3, 0.06667, 0.2, 0.06315, 0.3, 0.06315, 0.4, 0.06491, 0.4, 0.06491, 0.3, 0.06491, 0.3, 0.06491, 0.4, 0.06667, 0.4, 0.06667, 0.3, 0.06667, 0.3, 0.06667, 0.4, 0.06667, 0.4, 0.06667, 0.3, 0.06315, 0.4, 0.06315, 0.5, 0.06491, 0.5, 0.06491, 0.4, 0.06491, 0.4, 0.06491, 0.5, 0.06667, 0.5, 0.06667, 0.4, 0.06667, 0.4, 0.06667, 0.5, 0.06667, 0.5, 0.06667, 0.4, 0.06315, 0.5, 0.06315, 0.6, 0.06491, 0.6, 0.06491, 0.5, 0.06491, 0.5, 0.06491, 0.6, 0.06667, 0.6, 0.06667, 0.5, 0.06667, 0.5, 0.06667, 0.6, 0.06667, 0.6, 0.06667, 0.5, 0.06315, 0.6, 0.06315, 0.7, 0.06491, 0.7, 0.06491, 0.6, 0.06491, 0.6, 0.06491, 0.7, 0.06667, 0.7, 0.06667, 0.6, 0.06667, 0.6, 0.06667, 0.7, 0.06667, 0.7, 0.06667, 0.6, 0.06315, 0.7, 0.06315, 0.8, 0.06491, 0.8, 0.06491, 0.7, 0.06491, 0.7, 0.06491, 0.8, 0.06667, 0.8, 0.06667, 0.7, 0.06667, 0.7, 0.06667, 0.8, 0.06667, 0.8, 0.06667, 0.7, 0.06315, 0.8, 0.06315, 0.9035, 0.06491, 0.9018, 0.06491, 0.8, 0.06491, 0.8, 0.06491, 0.9018, 0.06643, 0.9002, 0.06667, 0.8, 0.06667, 0.8, 0.06643, 0.9002, 0.06667, 0.9, 0.06667, 0.8, 0.9333, 0.1, 0.9333, 0.2, 0.9333, 0.2, 0.9336, 0.09976, 0.9336, 0.09976, 0.9333, 0.2, 0.9351, 0.2, 0.9351, 0.09824, 0.9351, 0.09824, 0.9351, 0.2, 0.9368, 0.2, 0.9368, 0.09649, 0.9333, 0.2, 0.9333, 0.3, 0.9333, 0.3, 0.9333, 0.2, 0.9333, 0.2, 0.9333, 0.3, 0.9351, 0.3, 0.9351, 0.2, 0.9351, 0.2, 0.9351, 0.3, 0.9368, 0.3, 0.9368, 0.2, 0.9333, 0.3, 0.9333, 0.4, 0.9333, 0.4, 0.9333, 0.3, 0.9333, 0.3, 0.9333, 0.4, 0.9351, 0.4, 0.9351, 0.3, 0.9351, 0.3, 0.9351, 0.4, 0.9368, 0.4, 0.9368, 0.3, 0.9333, 0.4, 0.9333, 0.5, 0.9333, 0.5, 0.9333, 0.4, 0.9333, 0.4, 0.9333, 0.5, 0.9351, 0.5, 0.9351, 0.4, 0.9351, 0.4, 0.9351, 0.5, 0.9368, 0.5, 0.9368, 0.4, 0.9333, 0.5, 0.9333, 0.6, 0.9333, 0.6, 0.9333, 0.5, 0.9333, 0.5, 0.9333, 0.6, 0.9351, 0.6, 0.9351, 0.5, 0.9351, 0.5, 0.9351, 0.6, 0.9368, 0.6, 0.9368, 0.5, 0.9333, 0.6, 0.9333, 0.7, 0.9333, 0.7, 0.9333, 0.6, 0.9333, 0.6, 0.9333, 0.7, 0.9351, 0.7, 0.9351, 0.6, 0.9351, 0.6, 0.9351, 0.7, 0.9368, 0.7, 0.9368, 0.6, 0.9333, 0.7, 0.9333, 0.8, 0.9333, 0.8, 0.9333, 0.7, 0.9333, 0.7, 0.9333, 0.8, 0.9351, 0.8, 0.9351, 0.7, 0.9351, 0.7, 0.9351, 0.8, 0.9368, 0.8, 0.9368, 0.7, 0.9333, 0.8, 0.9333, 0.9, 0.9336, 0.9002, 0.9333, 0.8, 0.9333, 0.8, 0.9336, 0.9002, 0.9351, 0.9018, 0.9351, 0.8, 0.9351, 0.8, 0.9351, 0.9018, 0.9368, 0.9035, 0.9368, 0.8, 0.9368, 0.09649, 0.8667, 0.09649, 0.8667, 0.09824, 0.9351, 0.09824, 0.9351, 0.09824, 0.8667, 0.09824, 0.8667, 0.1, 0.9336, 0.09976, 0.9336, 0.09976, 0.8667, 0.1, 0.8667, 0.1, 0.9333, 0.1, 0.9333, 0.9, 0.8667, 0.9, 0.8667, 0.9, 0.9336, 0.9002, 0.9336, 0.9002, 0.8667, 0.9, 0.8667, 0.9018, 0.9351, 0.9018, 0.9351, 0.9018, 0.8667, 0.9018, 0.8667, 0.9035, 0.9368, 0.9035, 0.8667, 0.09649, 0.8, 0.09649, 0.8, 0.09824, 0.8667, 0.09824, 0.8667, 0.09824, 0.8, 0.09824, 0.8, 0.1, 0.8667, 0.1, 0.8667, 0.1, 0.8, 0.1, 0.8, 0.1, 0.8667, 0.1, 0.8667, 0.9, 0.8, 0.9, 0.8, 0.9, 0.8667, 0.9, 0.8667, 0.9, 0.8, 0.9, 0.8, 0.9018, 0.8667, 0.9018, 0.8667, 0.9018, 0.8, 0.9018, 0.8, 0.9035, 0.8667, 0.9035, 0.8, 0.09649, 0.7333, 0.09649, 0.7333, 0.09824, 0.8, 0.09824, 0.8, 0.09824, 0.7333, 0.09824, 0.7333, 0.1, 0.8, 0.1, 0.8, 0.1, 0.7333, 0.1, 0.7333, 0.1, 0.8, 0.1, 0.8, 0.9, 0.7333, 0.9, 0.7333, 0.9, 0.8, 0.9, 0.8, 0.9, 0.7333, 0.9, 0.7333, 0.9018, 0.8, 0.9018, 0.8, 0.9018, 0.7333, 0.9018, 0.7333, 0.9035, 0.8, 0.9035, 0.7333, 0.09649, 0.6667, 0.09649, 0.6667, 0.09824, 0.7333, 0.09824, 0.7333, 0.09824, 0.6667, 0.09824, 0.6667, 0.1, 0.7333, 0.1, 0.7333, 0.1, 0.6667, 0.1, 0.6667, 0.1, 0.7333, 0.1, 0.7333, 0.9, 0.6667, 0.9, 0.6667, 0.9, 0.7333, 0.9, 0.7333, 0.9, 0.6667, 0.9, 0.6667, 0.9018, 0.7333, 0.9018, 0.7333, 0.9018, 0.6667, 0.9018, 0.6667, 0.9035, 0.7333, 0.9035, 0.6667, 0.09649, 0.6, 0.09649, 0.6, 0.09824, 0.6667, 0.09824, 0.6667, 0.09824, 0.6, 0.09824, 0.6, 0.1, 0.6667, 0.1, 0.6667, 0.1, 0.6, 0.1, 0.6, 0.1, 0.6667, 0.1, 0.6667, 0.9, 0.6, 0.9, 0.6, 0.9, 0.6667, 0.9, 0.6667, 0.9, 0.6, 0.9, 0.6, 0.9018, 0.6667, 0.9018, 0.6667, 0.9018, 0.6, 0.9018, 0.6, 0.9035, 0.6667, 0.9035, 0.6, 0.09649, 0.5333, 0.09649, 0.5333, 0.09824, 0.6, 0.09824, 0.6, 0.09824, 0.5333, 0.09824, 0.5333, 0.1, 0.6, 0.1, 0.6, 0.1, 0.5333, 0.1, 0.5333, 0.1, 0.6, 0.1, 0.6, 0.9, 0.5333, 0.9, 0.5333, 0.9, 0.6, 0.9, 0.6, 0.9, 0.5333, 0.9, 0.5333, 0.9018, 0.6, 0.9018, 0.6, 0.9018, 0.5333, 0.9018, 0.5333, 0.9035, 0.6, 0.9035, 0.5333, 0.09649, 0.4667, 0.09649, 0.4667, 0.09824, 0.5333, 0.09824, 0.5333, 0.09824, 0.4667, 0.09824, 0.4667, 0.1, 0.5333, 0.1, 0.5333, 0.1, 0.4667, 0.1, 0.4667, 0.1, 0.5333, 0.1, 0.5333, 0.9, 0.4667, 0.9, 0.4667, 0.9, 0.5333, 0.9, 0.5333, 0.9, 0.4667, 0.9, 0.4667, 0.9018, 0.5333, 0.9018, 0.5333, 0.9018, 0.4667, 0.9018, 0.4667, 0.9035, 0.5333, 0.9035, 0.4667, 0.09649, 0.4, 0.09649, 0.4, 0.09824, 0.4667, 0.09824, 0.4667, 0.09824, 0.4, 0.09824, 0.4, 0.1, 0.4667, 0.1, 0.4667, 0.1, 0.4, 0.1, 0.4, 0.1, 0.4667, 0.1, 0.4667, 0.9, 0.4, 0.9, 0.4, 0.9, 0.4667, 0.9, 0.4667, 0.9, 0.4, 0.9, 0.4, 0.9018, 0.4667, 0.9018, 0.4667, 0.9018, 0.4, 0.9018, 0.4, 0.9035, 0.4667, 0.9035, 0.4, 0.09649, 0.3333, 0.09649, 0.3333, 0.09824, 0.4, 0.09824, 0.4, 0.09824, 0.3333, 0.09824, 0.3333, 0.1, 0.4, 0.1, 0.4, 0.1, 0.3333, 0.1, 0.3333, 0.1, 0.4, 0.1, 0.4, 0.9, 0.3333, 0.9, 0.3333, 0.9, 0.4, 0.9, 0.4, 0.9, 0.3333, 0.9, 0.3333, 0.9018, 0.4, 0.9018, 0.4, 0.9018, 0.3333, 0.9018, 0.3333, 0.9035, 0.4, 0.9035, 0.3333, 0.09649, 0.2667, 0.09649, 0.2667, 0.09824, 0.3333, 0.09824, 0.3333, 0.09824, 0.2667, 0.09824, 0.2667, 0.1, 0.3333, 0.1, 0.3333, 0.1, 0.2667, 0.1, 0.2667, 0.1, 0.3333, 0.1, 0.3333, 0.9, 0.2667, 0.9, 0.2667, 0.9, 0.3333, 0.9, 0.3333, 0.9, 0.2667, 0.9, 0.2667, 0.9018, 0.3333, 0.9018, 0.3333, 0.9018, 0.2667, 0.9018, 0.2667, 0.9035, 0.3333, 0.9035, 0.2667, 0.09649, 0.2, 0.09649, 0.2, 0.09824, 0.2667, 0.09824, 0.2667, 0.09824, 0.2, 0.09824, 0.2, 0.1, 0.2667, 0.1, 0.2667, 0.1, 0.2, 0.1, 0.2, 0.1, 0.2667, 0.1, 0.2667, 0.9, 0.2, 0.9, 0.2, 0.9, 0.2667, 0.9, 0.2667, 0.9, 0.2, 0.9, 0.2, 0.9018, 0.2667, 0.9018, 0.2667, 0.9018, 0.2, 0.9018, 0.2, 0.9035, 0.2667, 0.9035, 0.2, 0.09649, 0.1333, 0.09649, 0.1333, 0.09824, 0.2, 0.09824, 0.2, 0.09824, 0.1333, 0.09824, 0.1333, 0.1, 0.2, 0.1, 0.2, 0.1, 0.1333, 0.1, 0.1333, 0.1, 0.2, 0.1, 0.2, 0.9, 0.1333, 0.9, 0.1333, 0.9, 0.2, 0.9, 0.2, 0.9, 0.1333, 0.9, 0.1333, 0.9018, 0.2, 0.9018, 0.2, 0.9018, 0.1333, 0.9018, 0.1333, 0.9035, 0.2, 0.9035, 0.1333, 0.09649, 0.06315, 0.09649, 0.06491, 0.09824, 0.1333, 0.09824, 0.1333, 0.09824, 0.06491, 0.09824, 0.06643, 0.09976, 0.1333, 0.1, 0.1333, 0.1, 0.06643, 0.09976, 0.06667, 0.1, 0.1333, 0.1, 0.1333, 0.9, 0.06667, 0.9, 0.06643, 0.9002, 0.1333, 0.9, 0.1333, 0.9, 0.06643, 0.9002, 0.06491, 0.9018, 0.1333, 0.9018, 0.1333, 0.9018, 0.06491, 0.9018, 0.06315, 0.9035, 0.1333, 0.9035, 0.0, 0.0, 0.0, 0.1, 0.06315, 0.09649, 0.06667, 0.0, 0.6, 0.9, 0.6667, 0.9, 0.6667, 0.9, 0.6, 0.9, 0.6667, 0.9, 0.6667, 0.9, 0.6667, 0.9, 0.6667, 0.9, 0.6, 0.9, 0.6, 0.9, 0.6, 0.9, 0.6, 0.9, 0.6, 0.9, 0.6667, 0.9, 0.6667, 0.9, 0.6, 0.9, 0.2667, 0.1, 0.2, 0.1, 0.2, 0.1, 0.2667, 0.1, 0.2667, 0.1, 0.2667, 0.1, 0.2667, 0.1, 0.2667, 0.1, 0.2667, 0.1, 0.2, 0.1, 0.2, 0.1, 0.2667, 0.1, 0.2, 0.1, 0.2, 0.1, 0.2, 0.1, 0.2, 0.1])
me_plane.materials.append(mat_metallic)
me_plane.use_remesh_preserve_volume = False
me_plane.use_remesh_preserve_attributes = False
me_plane.use_mirror_vertex_groups = False
me_plane.update()
me_cube_001 = bpy.data.meshes.new('Cube.001')
me_cube_001.from_pydata([(-16.06, -1.0, -1.0), (-16.06, -1.0, 1.0), (-1.0, 1.0, -1.0), (-1.0, 1.0, 1.0), (1.0, -1.0, -1.0), (1.0, -1.0, 1.0), (1.0, 1.0, -1.0), (1.0, 1.0, 1.0), (-41.88, 38.98, -1.0), (-41.88, 38.98, 1.0), (-56.94, 36.98, -1.0), (-56.94, 36.98, 1.0), (-58.94, 38.98, -1.0), (-58.94, 38.98, 1.0), (-58.94, 36.98, -1.0), (-58.94, 36.98, 1.0)], [], [(0, 1, 3, 2), (2, 3, 7, 6), (6, 7, 5, 4), (4, 5, 1, 0), (2, 6, 4, 0), (7, 3, 1, 5), (8, 9, 11, 10), (10, 11, 15, 14), (14, 15, 13, 12), (12, 13, 9, 8), (10, 14, 12, 8), (15, 11, 9, 13)])
_uv = me_cube_001.uv_layers.new(name='UVMap')
_uv.uv.foreach_set('vector', [0.375, 0.0, 0.625, 0.0, 0.625, 0.25, 0.375, 0.25, 0.375, 0.25, 0.625, 0.25, 0.625, 0.5, 0.375, 0.5, 0.375, 0.5, 0.625, 0.5, 0.625, 0.75, 0.375, 0.75, 0.375, 0.75, 0.625, 0.75, 0.625, 1.0, 0.375, 1.0, 0.125, 0.5, 0.375, 0.5, 0.375, 0.75, 0.125, 0.75, 0.625, 0.5, 0.875, 0.5, 0.875, 0.75, 0.625, 0.75, 0.375, 0.0, 0.625, 0.0, 0.625, 0.25, 0.375, 0.25, 0.375, 0.25, 0.625, 0.25, 0.625, 0.5, 0.375, 0.5, 0.375, 0.5, 0.625, 0.5, 0.625, 0.75, 0.375, 0.75, 0.375, 0.75, 0.625, 0.75, 0.625, 1.0, 0.375, 1.0, 0.125, 0.5, 0.375, 0.5, 0.375, 0.75, 0.125, 0.75, 0.625, 0.5, 0.875, 0.5, 0.875, 0.75, 0.625, 0.75])
me_cube_001.materials.append(mat_securedoors)
me_cube_001.use_remesh_preserve_volume = False
me_cube_001.use_remesh_preserve_attributes = False
me_cube_001.use_mirror_vertex_groups = False
me_cube_001.update()

# ---- objects
ob_light = bpy.data.objects.new('Light', light_light)
ob_camera = bpy.data.objects.new('Camera', cam_camera)
ob_plane = bpy.data.objects.new('Plane', me_plane)
ob_cube = bpy.data.objects.new('Cube', me_cube_001)

# ---- transforms, parenting, visibility, modifiers, constraints
ob_light.location = (-1.349, 0.7657, 1.285)
ob_light.rotation_euler = (0.6503, 0.05522, 1.866)
ob_light.lock_rotations_4d = False
ob_light.empty_display_type = 'ARROWS'
ob_light.color = (0.0, 0.0, 0.0, 0.0)
ob_light.lineart.crease_threshold = 0.0
ob_camera.location = (-0.04709, -0.05942, 10.34)
ob_camera.rotation_euler = (0.004654, 0.002566, 0.002138)
ob_camera.lock_rotations_4d = False
ob_camera.empty_display_type = 'ARROWS'
ob_camera.color = (0.0, 0.0, 0.0, 0.0)
ob_camera.display_type = 'WIRE'
ob_camera.lineart.crease_threshold = 0.0
ob_plane.location = (0.0, 0.0, 0.0)
ob_plane.scale = (3.0, 2.0, 1.0)
ob_plane.lineart.crease_threshold = 0.0
ob_cube.location = (2.897, -1.9, 0.01176)
ob_cube.scale = (0.1, 0.1, 0.01)
ob_cube.lineart.crease_threshold = 0.0

# ---- collection membership
col_collection.objects.link(ob_light)
col_collection.objects.link(ob_camera)
col_collection.objects.link(ob_plane)
col_collection.objects.link(ob_cube)

# ---- scene / render settings (as saved in the file)
scene.camera = ob_camera
scene.frame_start = 1; scene.frame_end = 250; scene.frame_set(1)
scene.render.engine = 'CYCLES'
scene.render.resolution_x = 1800
scene.render.pixel_aspect_y = 1.1
scene.render.film_transparent = True
scene.cycles.use_denoising = False
scene.cycles.samples = 128
scene.cycles.sampling_pattern = 'TABULATED_SOBOL'
scene.cycles.use_adaptive_sampling = False
scene.cycles.use_light_tree = False
scene.view_settings.view_transform = 'Filmic'
bpy.context.view_layer.update()
